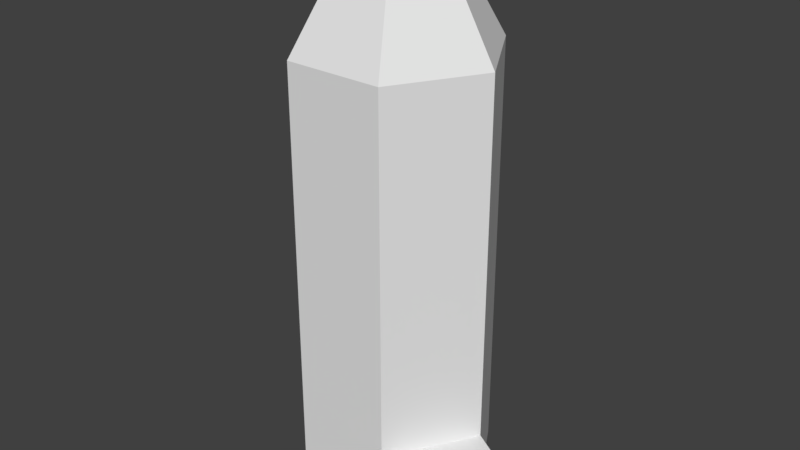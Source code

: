 # Source: Rocket.blend  (saved by Blender 2.79.0; exported with 4.5.12 LTS)
import bpy
from mathutils import Matrix  # noqa: F401  (used for matrix-valued properties, if any)

bpy.ops.wm.read_factory_settings(use_empty=True)
scene = bpy.context.scene
scene.name = 'Scene'

# ---- collections
col_collection_1 = bpy.data.collections.new('Collection 1'); scene.collection.children.link(col_collection_1)

# ---- world
world_world = bpy.data.worlds.new('World'); scene.world = world_world
world_world.color = (0.05088, 0.05088, 0.05088)
world_world.use_sun_shadow = False
world_world.sun_shadow_jitter_overblur = 0.0
world_world.cycles.sampling_method = 'MANUAL'

# ---- meshes
me_cylinder_001 = bpy.data.meshes.new('Cylinder.001')
me_cylinder_001.from_pydata([(0.2258, 0.0, 0.5968), (0.2258, 1.49e-08, -0.2258), (0.1129, 0.1955, 0.5968), (0.1129, 0.1955, -0.2258), (-0.1129, 0.1955, 0.5968), (-0.1129, 0.1955, -0.2258), (-0.2258, -1.49e-08, 0.5968), (-0.2258, 0.0, -0.2258), (-0.1129, -0.1955, 0.5968), (-0.1129, -0.1955, -0.2258), (0.1129, -0.1955, 0.5968), (0.1129, -0.1955, -0.2258), (0.1042, -5.664e-08, 0.8074), (0.05209, 0.09023, 0.8074), (-0.05209, 0.09023, 0.8074), (-0.1042, -6.352e-08, 0.8074), (-0.05209, -0.09023, 0.8074), (0.05209, -0.09023, 0.8074), (0.1129, 0.1955, -0.3865), (0.2258, 3.072e-08, -0.3865), (-0.1129, 0.1955, -0.3865), (-0.2258, 1.582e-08, -0.3865), (-0.1129, -0.1955, -0.3865), (0.1129, -0.1955, -0.3865), (0.3124, -0.05, -0.2258), (0.1995, -0.2455, -0.2258), (0.3124, -0.05, -0.3865), (0.1995, -0.2455, -0.3865), (-0.3124, 0.05, -0.2258), (-0.1995, 0.2455, -0.2258), (-0.3124, 0.05, -0.3865), (-0.1995, 0.2455, -0.3865)], [], [(0, 1, 3, 2), (2, 3, 5, 4), (4, 5, 7, 6), (6, 7, 9, 8), (9, 7, 21, 22), (8, 9, 11, 10), (10, 11, 1, 0), (2, 4, 14, 13), (12, 13, 14, 15, 16, 17), (8, 10, 17, 16), (0, 2, 13, 12), (4, 6, 15, 14), (10, 0, 12, 17), (6, 8, 16, 15), (18, 19, 23, 22, 21, 20), (5, 3, 18, 20), (11, 9, 22, 23), (3, 1, 19, 18), (21, 7, 28, 30), (23, 19, 26, 27), (24, 25, 27, 26), (11, 23, 27, 25), (19, 1, 24, 26), (1, 11, 25, 24), (28, 29, 31, 30), (20, 21, 30, 31), (7, 5, 29, 28), (5, 20, 31, 29)])
me_cylinder_001.use_remesh_preserve_volume = False
me_cylinder_001.use_remesh_preserve_attributes = False
me_cylinder_001.use_mirror_vertex_groups = False
me_cylinder_001.update()

# ---- objects
ob_cylinder = bpy.data.objects.new('Cylinder', me_cylinder_001)

# ---- transforms, parenting, visibility, modifiers, constraints
ob_cylinder.location = (0.0, 0.0, 0.0)
ob_cylinder.lineart.crease_threshold = 0.0

# ---- collection membership
col_collection_1.objects.link(ob_cylinder)

# ---- scene / render settings (as saved in the file)
scene.frame_start = 1; scene.frame_end = 250; scene.frame_set(1)
scene.render.engine = 'BLENDER_EEVEE_NEXT'
scene.render.resolution_percentage = 50
scene.render.dither_intensity = 0.0
scene.cycles.use_denoising = False
scene.cycles.samples = 128
scene.cycles.sampling_pattern = 'TABULATED_SOBOL'
scene.cycles.use_adaptive_sampling = False
scene.cycles.use_light_tree = False
scene.cycles.blur_glossy = 0.0
scene.cycles.sample_clamp_indirect = 0.0
scene.view_settings.view_transform = 'Standard'
bpy.context.view_layer.update()

# ---- added for rendering (the .blend has no active camera and no usable light): camera, sun
cam_auto = bpy.data.cameras.new('AutoCamera')
cam_auto.lens = 50.0
cam_auto.sensor_width = 36.0
cam_auto.clip_end = 1000.0
ob_auto_camera = bpy.data.objects.new('AutoCamera', cam_auto)
scene.collection.objects.link(ob_auto_camera)
ob_auto_camera.location = (1.32693, -1.59232, 1.27201)
ob_auto_camera.rotation_euler = (1.09748, -7.21219e-08, 0.694738)
scene.camera = ob_auto_camera
light_auto_sun = bpy.data.lights.new('AutoSun', 'SUN')
light_auto_sun.energy = 3.0
light_auto_sun.angle = 0.0523599
ob_auto_sun = bpy.data.objects.new('AutoSun', light_auto_sun)
scene.collection.objects.link(ob_auto_sun)
ob_auto_sun.rotation_euler = (0.872665, 0.174533, 0.523599)
bpy.context.view_layer.update()
